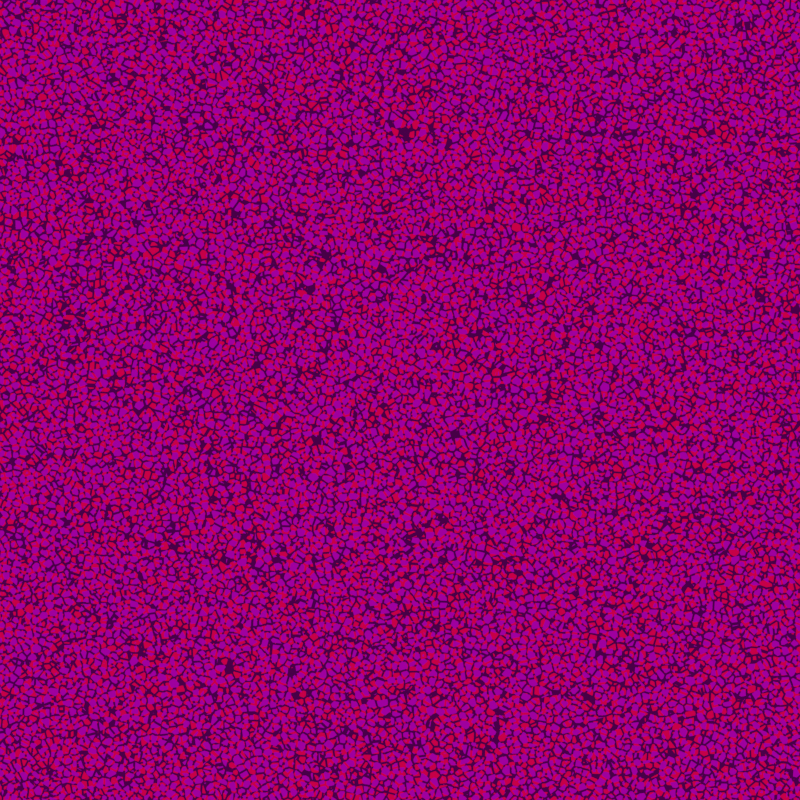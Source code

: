 # Source: color-blast.blend  (saved by Blender 3.1.7; exported with 4.5.12 LTS)
import bpy
from mathutils import Matrix  # noqa: F401  (used for matrix-valued properties, if any)

bpy.ops.wm.read_factory_settings(use_empty=True)
scene = bpy.context.scene
scene.name = 'Scene'

# ---- collections
col_collection = bpy.data.collections.new('Collection'); scene.collection.children.link(col_collection)

# ---- images (referenced by path relative to the original .blend; pixels are not part of the script)
import os
ASSET_DIR = os.environ.get("B2B_ASSET_DIR", "")  # directory of the original .blend (textures are referenced by path, not embedded)
HERE = os.path.dirname(os.path.abspath(__file__))  # packed textures are extracted next to this script under _unpacked/

def load_image(name, relpath, width, height, colorspace="sRGB"):
    """Load a texture the original file referenced (path relative to the .blend, or extracted next to this script)."""
    p = next((c for c in (os.path.join(HERE, relpath), os.path.join(ASSET_DIR, relpath)) if relpath and os.path.exists(c)), "")
    if p:
        img = bpy.data.images.load(p, check_existing=True)
        img.name = name
    else:  # same state as the original file: an image datablock whose file is absent (Cycles renders it pink)
        img = bpy.data.images.new(name, width, height)
        img.source = "FILE"
        img.filepath = "//" + (relpath or name)
    img.colorspace_settings.name = colorspace
    return img
img_drackenstein_quarry_1k_exr_001 = load_image('drackenstein_quarry_1k.exr.001', 'drackenstein_quarry_1k.exr', 1024, 1024, 'Linear Rec.709')

# ---- materials (node trees are filled in below, after node groups)
mat_color_blast___green___grey_001 = bpy.data.materials.new('color blast - green / grey.001')
mat_color_blast___green___grey_001.surface_render_method = 'BLENDED'
mat_color_blast___green___grey_001.blend_method = 'BLEND'
mat_color_blast___green___grey_001.use_transparent_shadow = False

# ---- material node trees
mat_color_blast___green___grey_001.use_nodes = True; mat_color_blast___green___grey_001.node_tree.nodes.clear()
_N = mat_color_blast___green___grey_001.node_tree.nodes; _L = mat_color_blast___green___grey_001.node_tree.links
n0 = _N.new('ShaderNodeTexCoord'); n0.name = 'Texture Coordinate'; n0.location = (-1384, 68)
n1 = _N.new('ShaderNodeTexVoronoi'); n1.name = 'Voronoi Texture'; n1.location = (-673, 242)
n1.feature = 'DISTANCE_TO_EDGE'
n1.inputs[2].default_value = 28.4
n2 = _N.new('ShaderNodeTexVoronoi'); n2.name = 'Voronoi Texture.001'; n2.location = (-670, -89)
n2.feature = 'DISTANCE_TO_EDGE'
n2.inputs[2].default_value = 28.4
n3 = _N.new('ShaderNodeMapping'); n3.name = 'Mapping'; n3.location = (-858, -123)
n3.inputs[3].default_value = (2.0, 2.0, 1.0)
n4 = _N.new('ShaderNodeMapping'); n4.name = 'Mapping.001'; n4.location = (-839, 300)
n4.inputs[3].default_value = (2.0, 2.0, 1.0)
n5 = _N.new('ShaderNodeTexNoise'); n5.name = 'Noise Texture'; n5.location = (-1542, 407)
n5.noise_dimensions = '1D'
n5.inputs[1].default_value = 17.8
n5.inputs[2].default_value = 21.0
n6 = _N.new('ShaderNodeSeparateXYZ'); n6.name = 'Separate XYZ'; n6.location = (-1371, 380)
n7 = _N.new('ShaderNodeCombineXYZ'); n7.name = 'Combine XYZ'; n7.location = (-1182, 402)
n8 = _N.new('ShaderNodeOutputMaterial'); n8.name = 'Material Output'; n8.location = (1519, 259)
n9 = _N.new('ShaderNodeValToRGB'); n9.name = 'ColorRamp.001'; n9.location = (-274, 102)
while len(n9.color_ramp.elements) > 1: n9.color_ramp.elements.remove(n9.color_ramp.elements[-1])
n9.color_ramp.elements[0].position = 0.4318; n9.color_ramp.elements[0].color = (0.02122, 0.02122, 0.02122, 1.0)
_e = n9.color_ramp.elements.new(0.4795); _e.color = (0.3167, 0.3167, 0.3167, 1.0)
n10 = _N.new('ShaderNodeValToRGB'); n10.name = 'ColorRamp'; n10.location = (-299, 420)
while len(n10.color_ramp.elements) > 1: n10.color_ramp.elements.remove(n10.color_ramp.elements[-1])
n10.color_ramp.elements[0].position = 0.4318; n10.color_ramp.elements[0].color = (0.02122, 0.02122, 0.02122, 1.0)
_e = n10.color_ramp.elements.new(0.4795); _e.color = (0.8148, 0.01444, 0.02029, 1.0)
n11 = _N.new('ShaderNodeBsdfPrincipled'); n11.name = 'Principled BSDF'; n11.location = (773, 200)
n11.distribution = 'GGX'
n11.subsurface_method = 'BURLEY'
n11.inputs[3].default_value = 1.45
n11.inputs[27].default_value = (0.0, 0.0, 0.0, 1.0)
n11.inputs[28].default_value = 1.0
n12 = _N.new('ShaderNodeMath'); n12.name = 'Math'; n12.location = (-493, 260)
n12.operation = 'LESS_THAN'
n12.use_clamp = True
n12.inputs[0].default_value = 0.14
n12.inputs[2].default_value = 0.0
n13 = _N.new('ShaderNodeMix'); n13.name = 'Mix'; n13.location = (554, 152)
n13.data_type = 'RGBA'
n14 = _N.new('ShaderNodeMath'); n14.name = 'Math.001'; n14.location = (-450, -62)
n14.operation = 'LESS_THAN'
n14.use_clamp = True
n14.inputs[0].default_value = 0.14
n14.inputs[2].default_value = 0.0
_L.new(n12.outputs[0], n10.inputs[0])
_L.new(n14.outputs[0], n9.inputs[0])
_L.new(n0.outputs[3], n4.inputs[0])
_L.new(n0.outputs[3], n3.inputs[0])
_L.new(n3.outputs[0], n2.inputs[0])
_L.new(n4.outputs[0], n1.inputs[0])
_L.new(n5.outputs[0], n6.inputs[0])
_L.new(n6.outputs[0], n7.inputs[0])
_L.new(n6.outputs[0], n7.inputs[1])
_L.new(n6.outputs[0], n7.inputs[2])
_L.new(n7.outputs[0], n4.inputs[2])
_L.new(n9.outputs[0], n13.inputs[7])
_L.new(n13.outputs[2], n11.inputs[0])
_L.new(n1.outputs[0], n12.inputs[1])
_L.new(n2.outputs[0], n14.inputs[1])
_L.new(n11.outputs[0], n8.inputs[0])
_L.new(n10.outputs[0], n13.inputs[6])
_L.new(n14.outputs[0], n13.inputs[0])
n8.is_active_output = True

# ---- world
world_world = bpy.data.worlds.new('World'); scene.world = world_world
world_world.use_nodes = True; world_world.node_tree.nodes.clear()
_N = world_world.node_tree.nodes; _L = world_world.node_tree.links
n0 = _N.new('ShaderNodeOutputWorld'); n0.name = 'World Output'; n0.location = (300, 300)
n1 = _N.new('ShaderNodeBackground'); n1.name = 'Background'; n1.location = (10, 300)
n2 = _N.new('ShaderNodeTexEnvironment'); n2.name = 'Environment Texture'; n2.location = (-280, 260)
n2.image = img_drackenstein_quarry_1k_exr_001
_L.new(n1.outputs[0], n0.inputs[0])
_L.new(n2.outputs[0], n1.inputs[0])
n0.is_active_output = True
world_world.color = (0.05088, 0.05088, 0.05088)
world_world.use_sun_shadow = False
world_world.sun_shadow_jitter_overblur = 0.0

# ---- cameras
cam_camera_001 = bpy.data.cameras.new('Camera.001')

# ---- meshes
me_plane = bpy.data.meshes.new('Plane')
me_plane.from_pydata([(-1.0, -1.0, 0.0), (1.0, -1.0, 0.0), (-1.0, 1.0, 0.0), (1.0, 1.0, 0.0)], [], [(0, 1, 3, 2)])
_uv = me_plane.uv_layers.new(name='UVMap')
_uv.uv.foreach_set('vector', [0.0, 0.0, 1.0, 0.0, 1.0, 1.0, 0.0, 1.0])
me_plane.materials.append(mat_color_blast___green___grey_001)
me_plane.use_remesh_fix_poles = True
me_plane.use_remesh_preserve_attributes = False
me_plane.use_mirror_vertex_groups = False
me_plane.update()

# ---- objects
ob_plane = bpy.data.objects.new('Plane', me_plane)
ob_camera = bpy.data.objects.new('Camera', cam_camera_001)

# ---- transforms, parenting, visibility, modifiers, constraints
ob_plane.location = (2.903e-15, -13.07, 13.07)
ob_plane.rotation_euler = (-1.571, -2.22e-16, 2.22e-16)
ob_plane.scale = (10.0, 10.0, 10.0)
ob_plane.lineart.crease_threshold = 0.0
ob_camera.location = (-2.903e-15, 13.07, 13.07)
ob_camera.rotation_euler = (-1.571, -2.22e-16, 2.22e-16)
ob_camera.lineart.crease_threshold = 0.0

# ---- collection membership
col_collection.objects.link(ob_plane)
col_collection.objects.link(ob_camera)

# ---- scene / render settings (as saved in the file)
scene.camera = ob_camera
scene.frame_start = 1; scene.frame_end = 250; scene.frame_set(1)
scene.render.engine = 'BLENDER_EEVEE_NEXT'
scene.render.image_settings.compression = 0
scene.render.resolution_x = 8000
scene.render.resolution_y = 8000
scene.render.film_transparent = True
scene.cycles.use_denoising = False
scene.cycles.samples = 128
scene.cycles.sampling_pattern = 'TABULATED_SOBOL'
scene.cycles.use_adaptive_sampling = False
scene.cycles.use_light_tree = False
scene.eevee.taa_samples = 1
scene.view_settings.look = 'Very High Contrast'
scene.view_settings.view_transform = 'Filmic'
bpy.context.view_layer.update()

# ---- added for rendering (the .blend has no usable light): sun
light_auto_sun = bpy.data.lights.new('AutoSun', 'SUN')
light_auto_sun.energy = 3.0
light_auto_sun.angle = 0.0523599
ob_auto_sun = bpy.data.objects.new('AutoSun', light_auto_sun)
scene.collection.objects.link(ob_auto_sun)
ob_auto_sun.rotation_euler = (0.872665, 0.174533, 0.523599)
bpy.context.view_layer.update()
